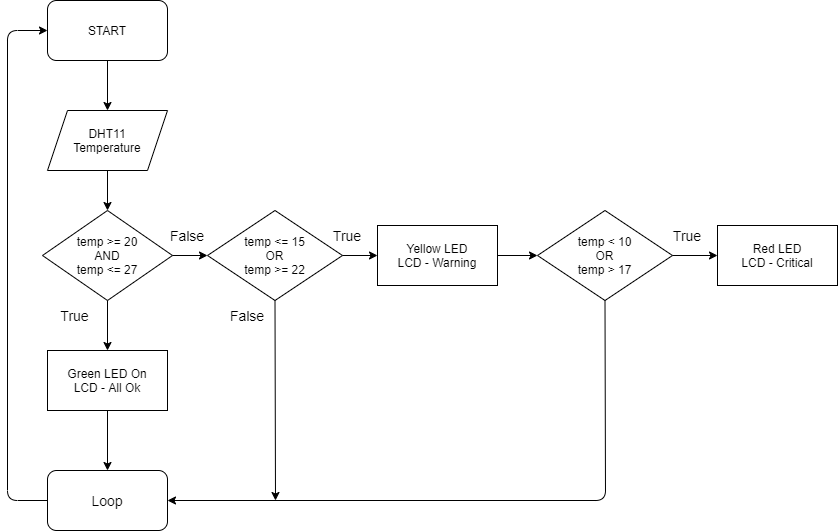

The diagram above was exported from draw.io. Its source (the exported page's mxGraphModel, read from the mxfile embedded in the PNG):
<mxGraphModel dx="1038" dy="580" grid="1" gridSize="10" guides="1" tooltips="1" connect="1" arrows="1" fold="1" page="1" pageScale="1" pageWidth="850" pageHeight="1100" math="0" shadow="0">
  <root>
    <mxCell id="0" />
    <mxCell id="1" parent="0" />
    <mxCell id="NEqc8nKRHtcBdQz_AVIA-1" value="START" style="rounded=1;whiteSpace=wrap;html=1;" parent="1" vertex="1">
      <mxGeometry x="50" width="120" height="60" as="geometry" />
    </mxCell>
    <mxCell id="NEqc8nKRHtcBdQz_AVIA-2" value="DHT11&lt;br&gt;Temperature" style="shape=parallelogram;perimeter=parallelogramPerimeter;whiteSpace=wrap;html=1;fixedSize=1;" parent="1" vertex="1">
      <mxGeometry x="50" y="110" width="120" height="60" as="geometry" />
    </mxCell>
    <mxCell id="NEqc8nKRHtcBdQz_AVIA-3" value="" style="endArrow=classic;html=1;exitX=0.5;exitY=1;exitDx=0;exitDy=0;entryX=0.5;entryY=0;entryDx=0;entryDy=0;" parent="1" source="NEqc8nKRHtcBdQz_AVIA-1" target="NEqc8nKRHtcBdQz_AVIA-2" edge="1">
      <mxGeometry width="50" height="50" relative="1" as="geometry">
        <mxPoint x="400" y="150" as="sourcePoint" />
        <mxPoint x="380" y="110" as="targetPoint" />
      </mxGeometry>
    </mxCell>
    <mxCell id="NEqc8nKRHtcBdQz_AVIA-4" value="temp &amp;gt;= 20&lt;br&gt;AND&lt;br&gt;temp &amp;lt;= 27" style="rhombus;whiteSpace=wrap;html=1;" parent="1" vertex="1">
      <mxGeometry x="45" y="210" width="130" height="90" as="geometry" />
    </mxCell>
    <mxCell id="NEqc8nKRHtcBdQz_AVIA-6" value="" style="endArrow=classic;html=1;exitX=0.5;exitY=1;exitDx=0;exitDy=0;entryX=0.5;entryY=0;entryDx=0;entryDy=0;" parent="1" source="NEqc8nKRHtcBdQz_AVIA-2" target="NEqc8nKRHtcBdQz_AVIA-4" edge="1">
      <mxGeometry width="50" height="50" relative="1" as="geometry">
        <mxPoint x="400" y="310" as="sourcePoint" />
        <mxPoint x="450" y="260" as="targetPoint" />
      </mxGeometry>
    </mxCell>
    <mxCell id="NEqc8nKRHtcBdQz_AVIA-10" value="" style="endArrow=classic;html=1;exitX=0.5;exitY=1;exitDx=0;exitDy=0;entryX=0.5;entryY=0;entryDx=0;entryDy=0;" parent="1" source="NEqc8nKRHtcBdQz_AVIA-4" target="NEqc8nKRHtcBdQz_AVIA-11" edge="1">
      <mxGeometry width="50" height="50" relative="1" as="geometry">
        <mxPoint x="400" y="300" as="sourcePoint" />
        <mxPoint x="380" y="350" as="targetPoint" />
      </mxGeometry>
    </mxCell>
    <mxCell id="NEqc8nKRHtcBdQz_AVIA-11" value="Green LED On&lt;br&gt;LCD - All Ok" style="rounded=0;whiteSpace=wrap;html=1;" parent="1" vertex="1">
      <mxGeometry x="50" y="350" width="120" height="60" as="geometry" />
    </mxCell>
    <mxCell id="NEqc8nKRHtcBdQz_AVIA-12" value="&lt;font style=&quot;font-size: 14px&quot;&gt;True&lt;/font&gt;" style="text;html=1;strokeColor=none;fillColor=none;align=center;verticalAlign=middle;whiteSpace=wrap;rounded=0;" parent="1" vertex="1">
      <mxGeometry x="50" y="300" width="55" height="30" as="geometry" />
    </mxCell>
    <mxCell id="NEqc8nKRHtcBdQz_AVIA-13" value="&lt;font style=&quot;font-size: 14px&quot;&gt;False&lt;/font&gt;" style="text;html=1;strokeColor=none;fillColor=none;align=center;verticalAlign=middle;whiteSpace=wrap;rounded=0;" parent="1" vertex="1">
      <mxGeometry x="170" y="225" width="40" height="20" as="geometry" />
    </mxCell>
    <mxCell id="NEqc8nKRHtcBdQz_AVIA-15" value="Yellow LED&lt;br&gt;LCD - Warning" style="rounded=0;whiteSpace=wrap;html=1;" parent="1" vertex="1">
      <mxGeometry x="380" y="225" width="120" height="60" as="geometry" />
    </mxCell>
    <mxCell id="NEqc8nKRHtcBdQz_AVIA-19" value="&lt;font style=&quot;font-size: 14px&quot;&gt;True&lt;/font&gt;" style="text;html=1;strokeColor=none;fillColor=none;align=center;verticalAlign=middle;whiteSpace=wrap;rounded=0;" parent="1" vertex="1">
      <mxGeometry x="330" y="225" width="40" height="20" as="geometry" />
    </mxCell>
    <mxCell id="NEqc8nKRHtcBdQz_AVIA-20" value="&lt;span&gt;temp &amp;lt; 10&lt;/span&gt;&lt;br&gt;&lt;span&gt;OR&lt;/span&gt;&lt;br&gt;&lt;span&gt;temp &amp;gt; 17&lt;/span&gt;" style="rhombus;whiteSpace=wrap;html=1;" parent="1" vertex="1">
      <mxGeometry x="540" y="210" width="135" height="90" as="geometry" />
    </mxCell>
    <mxCell id="NEqc8nKRHtcBdQz_AVIA-23" value="Red LED&lt;br&gt;LCD - Critical" style="rounded=0;whiteSpace=wrap;html=1;" parent="1" vertex="1">
      <mxGeometry x="720" y="225" width="120" height="60" as="geometry" />
    </mxCell>
    <mxCell id="NEqc8nKRHtcBdQz_AVIA-25" value="&lt;font style=&quot;font-size: 14px&quot;&gt;Loop&lt;/font&gt;" style="rounded=1;whiteSpace=wrap;html=1;" parent="1" vertex="1">
      <mxGeometry x="50" y="470" width="120" height="60" as="geometry" />
    </mxCell>
    <mxCell id="NEqc8nKRHtcBdQz_AVIA-27" value="" style="endArrow=classic;html=1;entryX=0.5;entryY=0;entryDx=0;entryDy=0;exitX=0.5;exitY=1;exitDx=0;exitDy=0;" parent="1" source="NEqc8nKRHtcBdQz_AVIA-11" target="NEqc8nKRHtcBdQz_AVIA-25" edge="1">
      <mxGeometry width="50" height="50" relative="1" as="geometry">
        <mxPoint x="370" y="430" as="sourcePoint" />
        <mxPoint x="400" y="430" as="targetPoint" />
      </mxGeometry>
    </mxCell>
    <mxCell id="NEqc8nKRHtcBdQz_AVIA-28" value="" style="endArrow=classic;html=1;exitX=0;exitY=0.5;exitDx=0;exitDy=0;entryX=0;entryY=0.5;entryDx=0;entryDy=0;" parent="1" source="NEqc8nKRHtcBdQz_AVIA-25" target="NEqc8nKRHtcBdQz_AVIA-1" edge="1">
      <mxGeometry width="50" height="50" relative="1" as="geometry">
        <mxPoint x="260" y="540" as="sourcePoint" />
        <mxPoint x="200" y="30" as="targetPoint" />
        <Array as="points">
          <mxPoint x="10" y="500" />
          <mxPoint x="10" y="30" />
        </Array>
      </mxGeometry>
    </mxCell>
    <mxCell id="NEqc8nKRHtcBdQz_AVIA-14" value="&lt;span&gt;temp &amp;lt;= 15&lt;/span&gt;&lt;br&gt;OR&lt;br&gt;&lt;span&gt;temp &amp;gt;= 22&lt;/span&gt;" style="rhombus;whiteSpace=wrap;html=1;" parent="1" vertex="1">
      <mxGeometry x="210" y="210" width="135" height="90" as="geometry" />
    </mxCell>
    <mxCell id="NEqc8nKRHtcBdQz_AVIA-30" value="" style="endArrow=classic;html=1;exitX=1;exitY=0.5;exitDx=0;exitDy=0;" parent="1" source="NEqc8nKRHtcBdQz_AVIA-4" target="NEqc8nKRHtcBdQz_AVIA-14" edge="1">
      <mxGeometry width="50" height="50" relative="1" as="geometry">
        <mxPoint x="265" y="255" as="sourcePoint" />
        <mxPoint x="520" y="255" as="targetPoint" />
      </mxGeometry>
    </mxCell>
    <mxCell id="NEqc8nKRHtcBdQz_AVIA-33" value="" style="endArrow=classic;html=1;" parent="1" source="NEqc8nKRHtcBdQz_AVIA-14" edge="1">
      <mxGeometry width="50" height="50" relative="1" as="geometry">
        <mxPoint x="335" y="305" as="sourcePoint" />
        <mxPoint x="380" y="255" as="targetPoint" />
      </mxGeometry>
    </mxCell>
    <mxCell id="NEqc8nKRHtcBdQz_AVIA-34" value="" style="endArrow=classic;html=1;" parent="1" source="NEqc8nKRHtcBdQz_AVIA-15" edge="1">
      <mxGeometry width="50" height="50" relative="1" as="geometry">
        <mxPoint x="500" y="305" as="sourcePoint" />
        <mxPoint x="540" y="255" as="targetPoint" />
      </mxGeometry>
    </mxCell>
    <mxCell id="NEqc8nKRHtcBdQz_AVIA-35" value="" style="endArrow=classic;html=1;exitX=1;exitY=0.5;exitDx=0;exitDy=0;entryX=0;entryY=0.5;entryDx=0;entryDy=0;" parent="1" source="NEqc8nKRHtcBdQz_AVIA-20" target="NEqc8nKRHtcBdQz_AVIA-23" edge="1">
      <mxGeometry width="50" height="50" relative="1" as="geometry">
        <mxPoint x="670" y="300" as="sourcePoint" />
        <mxPoint x="720" y="250" as="targetPoint" />
      </mxGeometry>
    </mxCell>
    <mxCell id="NEqc8nKRHtcBdQz_AVIA-38" value="" style="endArrow=classic;html=1;exitX=0.5;exitY=1;exitDx=0;exitDy=0;" parent="1" source="NEqc8nKRHtcBdQz_AVIA-14" edge="1">
      <mxGeometry width="50" height="50" relative="1" as="geometry">
        <mxPoint x="270" y="390" as="sourcePoint" />
        <mxPoint x="278" y="500" as="targetPoint" />
      </mxGeometry>
    </mxCell>
    <mxCell id="NEqc8nKRHtcBdQz_AVIA-39" value="&lt;font style=&quot;font-size: 14px&quot;&gt;False&lt;/font&gt;" style="text;html=1;strokeColor=none;fillColor=none;align=center;verticalAlign=middle;whiteSpace=wrap;rounded=0;" parent="1" vertex="1">
      <mxGeometry x="230" y="305" width="40" height="20" as="geometry" />
    </mxCell>
    <mxCell id="NEqc8nKRHtcBdQz_AVIA-40" value="" style="endArrow=classic;html=1;exitX=0.5;exitY=1;exitDx=0;exitDy=0;entryX=1;entryY=0.5;entryDx=0;entryDy=0;" parent="1" source="NEqc8nKRHtcBdQz_AVIA-20" target="NEqc8nKRHtcBdQz_AVIA-25" edge="1">
      <mxGeometry width="50" height="50" relative="1" as="geometry">
        <mxPoint x="770" y="330" as="sourcePoint" />
        <mxPoint x="780" y="510" as="targetPoint" />
        <Array as="points">
          <mxPoint x="608" y="500" />
        </Array>
      </mxGeometry>
    </mxCell>
    <mxCell id="NEqc8nKRHtcBdQz_AVIA-41" value="&lt;font style=&quot;font-size: 14px&quot;&gt;True&lt;/font&gt;" style="text;html=1;strokeColor=none;fillColor=none;align=center;verticalAlign=middle;whiteSpace=wrap;rounded=0;" parent="1" vertex="1">
      <mxGeometry x="670" y="225" width="40" height="20" as="geometry" />
    </mxCell>
  </root>
</mxGraphModel>